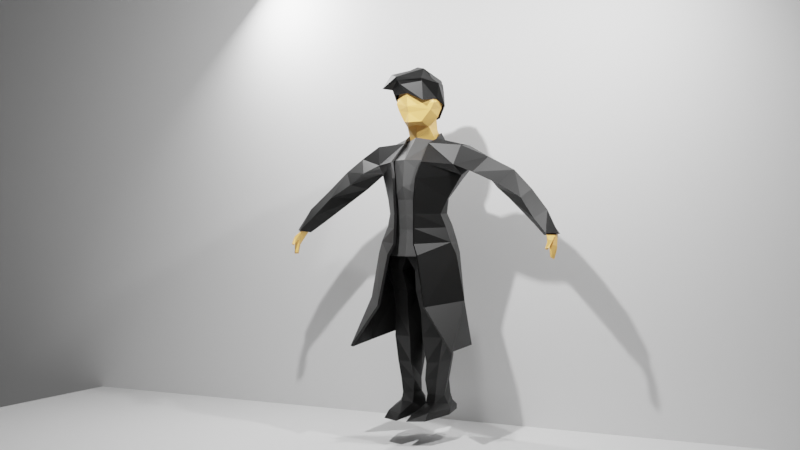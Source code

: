# Source: part1_asset4.blend  (saved by Blender 3.6.11; exported with 4.5.12 LTS)
import bpy
from mathutils import Matrix  # noqa: F401  (used for matrix-valued properties, if any)

bpy.ops.wm.read_factory_settings(use_empty=True)
scene = bpy.context.scene
scene.name = 'Scene'

# ---- collections
col_collection = bpy.data.collections.new('Collection'); scene.collection.children.link(col_collection)

# ---- materials (node trees are filled in below, after node groups)
mat_material_001 = bpy.data.materials.new('Material.001')
mat_material_001.use_transparent_shadow = False
mat_black = bpy.data.materials.new('Black')
mat_black.use_transparent_shadow = False
mat_grey = bpy.data.materials.new('Grey')
mat_grey.use_transparent_shadow = False

# ---- material node trees
mat_material_001.use_nodes = True; mat_material_001.node_tree.nodes.clear()
_N = mat_material_001.node_tree.nodes; _L = mat_material_001.node_tree.links
n0 = _N.new('ShaderNodeBsdfPrincipled'); n0.name = 'Principled BSDF'; n0.location = (10, 300)
n0.distribution = 'GGX'
n0.subsurface_method = 'RANDOM_WALK_SKIN'
n0.inputs[0].default_value = (1.0, 0.5481, 0.1522, 1.0)
n0.inputs[3].default_value = 1.45
n0.inputs[27].default_value = (0.0, 0.0, 0.0, 1.0)
n0.inputs[28].default_value = 1.0
n1 = _N.new('ShaderNodeOutputMaterial'); n1.name = 'Material Output'; n1.location = (300, 300)
_L.new(n0.outputs[0], n1.inputs[0])
n1.is_active_output = True
mat_black.use_nodes = True; mat_black.node_tree.nodes.clear()
_N = mat_black.node_tree.nodes; _L = mat_black.node_tree.links
n0 = _N.new('ShaderNodeBsdfPrincipled'); n0.name = 'Principled BSDF'; n0.location = (10, 300)
n0.distribution = 'GGX'
n0.subsurface_method = 'RANDOM_WALK_SKIN'
n0.inputs[0].default_value = (0.0, 0.0, 0.0, 1.0)
n0.inputs[3].default_value = 1.45
n0.inputs[27].default_value = (0.0, 0.0, 0.0, 1.0)
n0.inputs[28].default_value = 1.0
n1 = _N.new('ShaderNodeOutputMaterial'); n1.name = 'Material Output'; n1.location = (300, 300)
_L.new(n0.outputs[0], n1.inputs[0])
n1.is_active_output = True
mat_grey.use_nodes = True; mat_grey.node_tree.nodes.clear()
_N = mat_grey.node_tree.nodes; _L = mat_grey.node_tree.links
n0 = _N.new('ShaderNodeBsdfPrincipled'); n0.name = 'Principled BSDF'; n0.location = (10, 300)
n0.distribution = 'GGX'
n0.subsurface_method = 'RANDOM_WALK_SKIN'
n0.inputs[0].default_value = (0.0578, 0.0578, 0.0578, 1.0)
n0.inputs[3].default_value = 1.45
n0.inputs[27].default_value = (0.0, 0.0, 0.0, 1.0)
n0.inputs[28].default_value = 1.0
n1 = _N.new('ShaderNodeOutputMaterial'); n1.name = 'Material Output'; n1.location = (300, 300)
_L.new(n0.outputs[0], n1.inputs[0])
n1.is_active_output = True

# ---- world
world_world = bpy.data.worlds.new('World'); scene.world = world_world
world_world.use_nodes = True; world_world.node_tree.nodes.clear()
_N = world_world.node_tree.nodes; _L = world_world.node_tree.links
n0 = _N.new('ShaderNodeOutputWorld'); n0.name = 'World Output'; n0.location = (300, 300)
n1 = _N.new('ShaderNodeBackground'); n1.name = 'Background'; n1.location = (10, 300)
n1.inputs[0].default_value = (0.05088, 0.05088, 0.05088, 1.0)
_L.new(n1.outputs[0], n0.inputs[0])
n0.is_active_output = True
world_world.color = (0.05088, 0.05088, 0.05088)
world_world.use_sun_shadow = False
world_world.sun_shadow_jitter_overblur = 0.0

# ---- cameras
cam_camera = bpy.data.cameras.new('Camera')
cam_camera.clip_end = 100.0
cam_camera.ortho_scale = 7.314

# ---- lights
light_trilamp_back = bpy.data.lights.new('TriLamp-Back', 'AREA')
light_trilamp_back.transmission_factor = 0.0
light_trilamp_back.energy = 392.7
light_trilamp_back.shadow_maximum_resolution = 0.006
light_trilamp_back.use_absolute_resolution = True
light_trilamp_fill = bpy.data.lights.new('TriLamp-Fill', 'AREA')
light_trilamp_fill.transmission_factor = 0.0
light_trilamp_fill.energy = 392.7
light_trilamp_fill.shadow_maximum_resolution = 0.006
light_trilamp_fill.use_absolute_resolution = True
light_trilamp_key = bpy.data.lights.new('TriLamp-Key', 'AREA')
light_trilamp_key.transmission_factor = 0.0
light_trilamp_key.energy = 785.4
light_trilamp_key.shadow_maximum_resolution = 0.006
light_trilamp_key.use_absolute_resolution = True

# ---- meshes
me_cube_002 = bpy.data.meshes.new('Cube.002')
me_cube_002.from_pydata([(-2.733e-17, 0.4487, 1.003), (0.0, 0.5758, -1.219), (0.0, -0.6048, -1.274), (0.2265, 0.4572, 1.001), (0.2851, 0.1528, 0.9157), (2.557, 0.01908, -0.8089), (2.765, 0.1073, -0.8285), (2.635, -0.1624, -0.8203), (2.77, 0.001153, -0.8289), (-0.05367, 0.08187, -1.224), (-2.733e-17, 0.4487, 1.003), (0.0, -0.1658, 0.9659), (-1.159e-17, 0.3509, 1.205), (0.0, -0.2095, 1.254), (0.207, 0.3229, 1.193), (0.2271, -0.1155, 1.225), (0.183, -0.3481, 1.312), (0.2067, 0.279, 1.405), (0.0, 0.2907, 1.357), (0.201, 0.3465, 1.749), (0.3838, -0.02984, 1.409), (0.399, -0.25, 1.676), (0.0, -0.532, 1.289), (0.0, 0.4766, 1.743), (0.4568, 0.06453, 1.739), (0.0, -0.5857, 1.588), (0.1947, 0.3751, 1.572), (0.3402, -0.2725, 1.542), (0.0, 0.4568, 1.549), (0.42, 0.03515, 1.574), (0.0, -0.535, 1.473), (0.2324, 0.2992, 1.888), (0.3403, -0.2384, 1.861), (0.0, 0.4261, 1.886), (0.4201, 0.05615, 1.904), (0.0, -0.5758, 1.88), (2.711, -0.2796, -0.917), (2.73, -0.04409, -1.048), (2.783, 0.02448, -1.101), (2.686, -0.1614, -0.9795), (2.829, -0.1073, -1.055), (2.714, -0.167, -1.245), (2.746, -0.09407, -1.283), (2.763, -0.2142, -1.247), (2.797, -0.1746, -1.281), (2.778, -0.2109, -0.9378), (2.691, -0.265, -0.9774), (2.716, -0.3741, -1.069), (2.751, -0.3511, -1.076), (2.679, -0.3586, -1.092), (2.721, -0.3351, -1.108)], [(9, 1), (2, 9)], [(11, 4, 15, 13), (3, 0, 10), (4, 3, 14, 15), (3, 10, 12, 14), (28, 23, 19, 26), (26, 19, 24, 29), (29, 24, 21, 27), (27, 21, 25, 30), (17, 20, 15, 14), (15, 20, 16), (15, 16, 22, 13), (16, 27, 30, 22), (20, 29, 27, 16), (17, 26, 29, 20), (17, 18, 28, 26), (14, 12, 18, 17), (21, 32, 35, 25), (24, 34, 32, 21), (19, 31, 34, 24), (23, 33, 31, 19), (5, 6, 38, 37), (7, 5, 37, 39), (6, 8, 40, 38), (39, 37, 41, 43), (38, 40, 44, 42), (37, 38, 42, 41), (40, 39, 43, 44), (43, 41, 42, 44), (45, 36, 47, 48), (40, 8, 45, 39), (7, 39, 46, 36), (8, 7, 36, 45), (48, 47, 49, 50), (39, 45, 48, 50), (36, 46, 49, 47), (46, 39, 50, 49)])
_uv = me_cube_002.uv_layers.new(name='UVMap')
_uv.uv.foreach_set('vector', [0.625, 0.875, 0.6219, 0.6577, 0.625, 0.7156, 0.625, 0.875, 0.6283, 0.4509, 0.6255, 0.3749, 0.6255, 0.3749, 0.5974, 0.5086, 0.6754, 0.5086, 0.6746, 0.5641, 0.6736, 0.639, 0.6754, 0.5086, 0.6255, 0.3749, 0.5669, 0.3749, 0.6746, 0.5641, 0.4374, 0.375, 0.5, 0.375, 0.5, 0.5079, 0.4374, 0.5272, 0.4374, 0.5272, 0.5, 0.5079, 0.5, 0.625, 0.4374, 0.625, 0.4374, 0.625, 0.5, 0.625, 0.5, 0.7233, 0.4374, 0.7233, 0.4374, 0.7233, 0.5, 0.7233, 0.5, 0.875, 0.4374, 0.875, 0.4047, 0.5122, 0.375, 0.625, 0.375, 0.4712, 0.375, 0.4432, 0.375, 0.4712, 0.375, 0.625, 0.3684, 0.7573, 0.0, 0.0, 0.0, 0.0, 0.0, 0.0, 0.0, 0.0, 0.3684, 0.7573, 0.4374, 0.7233, 0.4374, 0.875, 0.3593, 0.8582, 0.375, 0.625, 0.4374, 0.625, 0.4374, 0.7233, 0.3684, 0.7573, 0.4047, 0.5122, 0.4374, 0.5272, 0.4374, 0.625, 0.375, 0.625, 0.4047, 0.5122, 0.5237, 0.375, 0.4374, 0.375, 0.4374, 0.5272, 0.6746, 0.5641, 0.5669, 0.3749, 0.5237, 0.375, 0.4047, 0.5122, 0.5, 0.7233, 0.5625, 0.7233, 0.5625, 0.875, 0.5, 0.875, 0.5, 0.625, 0.5625, 0.625, 0.5625, 0.7233, 0.5, 0.7233, 0.5, 0.5079, 0.5625, 0.5271, 0.5625, 0.625, 0.5, 0.625, 0.5, 0.375, 0.5625, 0.375, 0.5625, 0.5271, 0.5, 0.5079, 0.5625, 0.4897, 0.63, 0.5009, 0.63, 0.5009, 0.5625, 0.5145, 0.5625, 0.5637, 0.5625, 0.4897, 0.5625, 0.5145, 0.5625, 0.5732, 0.63, 0.5009, 0.6275, 0.542, 0.625, 0.583, 0.63, 0.5009, 0.5625, 0.5732, 0.5625, 0.5145, 0.5625, 0.4897, 0.5625, 0.5732, 0.63, 0.5009, 0.625, 0.583, 0.625, 0.583, 0.63, 0.5009, 0.5625, 0.5145, 0.63, 0.5009, 0.63, 0.5009, 0.5625, 0.4897, 0.0, 0.0, 0.0, 0.0, 0.0, 0.0, 0.0, 0.0, 0.5625, 0.5732, 0.5625, 0.4897, 0.63, 0.5009, 0.625, 0.583, 0.0, 0.0, 0.0, 0.0, 0.0, 0.0, 0.0, 0.0, 0.625, 0.583, 0.6275, 0.542, 0.625, 0.583, 0.625, 0.583, 0.5625, 0.5637, 0.5625, 0.5732, 0.5625, 0.5732, 0.5625, 0.5732, -0.002725, -0.002372, 0.0007986, 0.0006952, 0.0, 0.0, 0.0, 0.0, 0.625, 0.583, 0.5625, 0.5732, 0.0, 0.0, 0.625, 0.583, 0.625, 0.583, 0.625, 0.583, 0.625, 0.583, 0.625, 0.583, 0.5625, 0.5732, 0.5625, 0.5732, 0.5625, 0.5732, 0.5625, 0.5732, 0.0, 0.0, 0.0, 0.0, 0.0, 0.0, 0.0, 0.0])
me_cube_002.materials.append(mat_material_001)
me_cube_002.update()
me_cube_001 = bpy.data.meshes.new('Cube.001')
me_cube_001.from_pydata([(0.6973, -0.1989, -1.014), (0.865, -0.04811, 0.8199), (0.6325, 0.198, -0.9852), (0.0, 0.6093, -0.9452), (0.2881, 0.2441, 1.096), (0.676, 0.4439, 0.2687), (0.8075, 0.04531, 0.3063), (-0.00971, 0.4644, 0.2656), (0.496, 0.03476, -0.4513), (0.4964, -0.2345, -0.4585), (0.0, 0.3368, -0.4435), (0.49, 0.1425, -0.1385), (0.596, -0.1317, -0.1579), (0.0, 0.3927, -0.1306), (0.7669, -0.191, 0.4879), (0.0, 0.5618, 1.078), (0.79, -0.155, -1.249), (0.0, 0.5758, -1.219), (0.6602, 0.2744, -1.206), (0.3117, 0.02771, 0.9572), (0.1824, -0.7122, -1.038), (0.3909, 0.5293, -0.9562), (0.2394, -0.1599, 0.8695), (0.2105, -0.6904, 0.2238), (0.3272, 0.4645, 0.2643), (0.3011, 0.28, -0.4459), (0.1714, -0.6858, -0.453), (0.2874, 0.3308, -0.1311), (0.179, -0.706, -0.2036), (0.2883, -0.6082, 0.5249), (0.4133, 0.656, 0.6228), (0.3694, 0.4863, -1.196), (0.2809, -0.7663, -1.25), (0.5663, 0.1365, -0.6993), (0.5827, -0.1749, -0.7277), (0.0, 0.4934, -0.6675), (0.1755, -0.6997, -0.739), (0.3779, 0.3948, -0.6763), (0.8633, 0.3701, 0.8227), (2.302, 0.1619, -0.5957), (2.388, -0.07811, -0.5331), (2.374, 0.38, -0.4175), (2.528, 0.1038, -0.4065), (2.557, 0.01908, -0.8089), (2.765, 0.1073, -0.8285), (2.635, -0.1624, -0.8203), (2.77, 0.001153, -0.8289), (1.796, 0.3154, 0.3437), (1.451, 0.4507, 0.08127), (1.54, 0.5843, 0.2672), (0.8825, 0.594, 0.5365), (1.089, 0.5773, 0.4087), (1.34, 0.1535, 0.5971), (1.185, 0.6046, 0.5975), (1.171, -0.1476, 0.3594), (1.611, 0.08967, 0.1294), (1.712, 0.3952, -0.1141), (2.168, 0.2619, -0.01845), (1.948, 0.6436, -0.02748), (2.067, 0.0916, -0.1516), (1.062, -0.05612, -2.964), (0.0, 0.7605, -2.83), (0.7433, 0.3285, -2.811), (0.3264, 0.6323, -2.797), (1.027, -0.8698, -3.017), (0.0, 0.6681, -2.024), (0.3479, 0.5593, -1.996), (0.7017, 0.3015, -2.009), (0.9556, -0.1589, -2.116), (0.4599, -0.8316, -2.214)], [], [(27, 24, 5, 11), (37, 25, 8, 33), (25, 27, 11, 8), (33, 34, 0, 2), (8, 11, 12, 9), (21, 2, 18, 31), (0, 20, 32, 16), (3, 21, 31, 17), (7, 15, 30, 24), (6, 14, 29, 23), (9, 12, 28, 26), (10, 13, 27, 25), (34, 9, 26, 36), (35, 10, 25, 37), (13, 7, 24, 27), (12, 6, 23, 28), (14, 1, 22, 29), (15, 4, 19, 30), (2, 0, 16, 18), (11, 5, 6, 12), (33, 8, 9, 34), (3, 35, 37, 21), (0, 34, 36, 20), (21, 37, 33, 2), (54, 14, 50, 51), (40, 39, 43, 45), (41, 42, 46, 44), (56, 58, 41, 39), (38, 1, 52, 53), (42, 40, 45, 46), (39, 41, 44, 43), (58, 49, 47, 57), (51, 50, 38, 53), (19, 38, 50, 30), (50, 14, 6, 5), (5, 24, 30, 50), (49, 48, 51, 53), (52, 1, 14, 54), (53, 52, 47, 49), (54, 55, 47, 52), (59, 57, 47, 55), (56, 39, 40, 59), (51, 48, 55, 54), (38, 19, 22, 1), (48, 56, 59, 55), (40, 42, 57, 59), (41, 58, 57, 42), (48, 49, 58, 56), (65, 66, 63, 61), (67, 68, 60, 62), (68, 69, 64, 60), (66, 67, 62, 63), (31, 18, 67, 66), (16, 32, 69, 68), (18, 16, 68, 67), (17, 31, 66, 65)])
_uv = me_cube_001.uv_layers.new(name='UVMap')
_uv.uv.foreach_set('vector', [0.4688, 0.4473, 0.5, 0.4473, 0.5, 0.4897, 0.4688, 0.4897, 0.4062, 0.4338, 0.4375, 0.4473, 0.4375, 0.4897, 0.4063, 0.4673, 0.4375, 0.4473, 0.4688, 0.4473, 0.4688, 0.4897, 0.4375, 0.4897, 0.4063, 0.4673, 0.4062, 0.6048, 0.375, 0.6266, 0.375, 0.4449, 0.4375, 0.4897, 0.4688, 0.4897, 0.4688, 0.583, 0.4375, 0.583, 0.375, 0.4202, 0.375, 0.4449, 0.375, 0.4449, 0.375, 0.4215, 0.375, 0.6266, 0.3699, 0.7871, 0.3366, 0.7062, 0.375, 0.6458, 0.3747, 0.3829, 0.375, 0.4202, 0.375, 0.4215, 0.375, 0.3916, 0.5, 0.375, 0.5625, 0.375, 0.5625, 0.4473, 0.5, 0.4473, 0.5, 0.583, 0.5479, 0.5483, 0.5586, 0.7495, 0.5013, 0.7563, 0.4375, 0.583, 0.4688, 0.583, 0.4682, 0.7606, 0.4365, 0.7695, 0.4375, 0.375, 0.4688, 0.375, 0.4688, 0.4473, 0.4375, 0.4473, 0.4062, 0.6048, 0.4375, 0.583, 0.4365, 0.7695, 0.4051, 0.7883, 0.4061, 0.3789, 0.4375, 0.375, 0.4375, 0.4473, 0.4062, 0.4338, 0.4688, 0.375, 0.5, 0.375, 0.5, 0.4473, 0.4688, 0.4473, 0.4688, 0.583, 0.5, 0.583, 0.5013, 0.7563, 0.4682, 0.7606, 0.5479, 0.5483, 0.6103, 0.5291, 0.6125, 0.7093, 0.5586, 0.7495, 0.5625, 0.375, 0.6319, 0.355, 0.6338, 0.422, 0.5625, 0.4473, 0.375, 0.4449, 0.375, 0.6266, 0.375, 0.6458, 0.375, 0.4449, 0.4688, 0.4897, 0.5, 0.4897, 0.5, 0.583, 0.4688, 0.583, 0.4063, 0.4673, 0.4375, 0.4897, 0.4375, 0.583, 0.4062, 0.6048, 0.3747, 0.3829, 0.4061, 0.3789, 0.4062, 0.4338, 0.375, 0.4202, 0.375, 0.6266, 0.4062, 0.6048, 0.4051, 0.7883, 0.3699, 0.7871, 0.375, 0.4202, 0.4062, 0.4338, 0.4063, 0.4673, 0.375, 0.4449, 0.333, 0.3256, 0.5479, 0.5483, 0.5625, 0.4897, 0.5625, 0.4897, 0.5625, 0.5638, 0.5625, 0.4897, 0.5625, 0.4897, 0.5625, 0.5637, 0.63, 0.5009, 0.4812, 0.3961, 0.6275, 0.542, 0.63, 0.5009, 0.5625, 0.4897, 0.603, 0.4964, 0.63, 0.5009, 0.5625, 0.4897, 0.5883, 0.462, 0.4788, 0.4091, 0.4774, 0.3921, 0.6095, 0.4787, 0.02632, 0.02291, 0.1181, 0.1028, 0.0007986, 0.0006952, -0.002725, -0.002372, 0.5625, 0.4897, 0.63, 0.5009, 0.63, 0.5009, 0.5625, 0.4897, 0.603, 0.4964, 0.63, 0.5009, 0.5086, 0.4244, 0.5729, 0.4855, 0.5625, 0.4897, 0.5625, 0.4897, 0.5883, 0.462, 0.6095, 0.4787, 0.6691, 0.5186, 0.5883, 0.462, 0.5625, 0.4897, 0.5625, 0.4473, 0.5625, 0.4897, 0.5479, 0.5483, 0.5, 0.583, 0.5, 0.4897, 0.5, 0.4897, 0.5, 0.4473, 0.5625, 0.4473, 0.5625, 0.4897, 0.63, 0.5009, 0.5625, 0.4897, 0.5625, 0.4897, 0.6095, 0.4787, 0.4774, 0.3921, 0.4788, 0.4091, 0.5479, 0.5483, 0.333, 0.3256, 0.6095, 0.4787, 0.4774, 0.3921, 0.5086, 0.4244, 0.63, 0.5009, 0.333, 0.3256, 0.3098, 0.2739, 0.5086, 0.4244, 0.4774, 0.3921, 0.463, 0.405, 0.5729, 0.4855, 0.5086, 0.4244, 0.3098, 0.2739, 0.5625, 0.4897, 0.5625, 0.4897, 0.1181, 0.1028, 0.463, 0.405, 0.5625, 0.4897, 0.5625, 0.4897, 0.3098, 0.2739, 0.333, 0.3256, 0.5883, 0.462, 0.6691, 0.5186, 0.5842, 0.5114, 0.4343, 0.3742, 0.5625, 0.4897, 0.5625, 0.4897, 0.463, 0.405, 0.3098, 0.2739, 0.1181, 0.1028, 0.4812, 0.3961, 0.5729, 0.4855, 0.463, 0.405, 0.63, 0.5009, 0.603, 0.4964, 0.5729, 0.4855, 0.4812, 0.3961, 0.5625, 0.4897, 0.63, 0.5009, 0.603, 0.4964, 0.5625, 0.4897, 0.375, 0.3916, 0.375, 0.4215, 0.375, 0.4215, 0.375, 0.3916, 0.375, 0.4449, 0.375, 0.6458, 0.375, 0.6458, 0.375, 0.4449, 0.375, 0.6458, 0.3358, 0.6988, 0.3349, 0.6914, 0.375, 0.6458, 0.375, 0.4215, 0.375, 0.4449, 0.375, 0.4449, 0.375, 0.4215, 0.375, 0.4215, 0.375, 0.4449, 0.375, 0.4449, 0.375, 0.4215, 0.375, 0.6458, 0.3366, 0.7062, 0.3358, 0.6988, 0.375, 0.6458, 0.375, 0.4449, 0.375, 0.6458, 0.375, 0.6458, 0.375, 0.4449, 0.375, 0.3916, 0.375, 0.4215, 0.375, 0.4215, 0.375, 0.3916])
me_cube_001.materials.append(mat_black)
me_cube_001.update()
me_cube_003 = bpy.data.meshes.new('Cube.003')
me_cube_003.from_pydata([(0.6037, 0.2088, -2.783), (0.5212, 0.4522, -2.732), (0.06435, 0.3829, -2.738), (0.1351, -0.2064, -2.838), (0.09166, -0.4012, -1.925), (0.6126, 0.01462, -1.9), (0.48, 0.3262, -1.879), (0.06874, 0.302, -1.883), (0.1408, -0.2783, -2.352), (0.432, 0.312, -2.35), (0.5742, 0.09685, -2.349), (0.1103, 0.2972, -2.338), (0.783, -0.1166, -1.461), (0.1626, 0.3111, -1.435), (0.14, -0.5297, -1.538), (0.6424, 0.25, -1.418), (0.79, -0.155, -1.249), (0.0, 0.5758, -1.219), (0.0, -0.6048, -1.274), (0.6602, 0.2744, -1.206), (0.5116, -0.09087, -2.843), (0.2862, 0.5511, -2.718), (0.2765, 0.3406, -1.881), (0.4789, -0.2174, -1.9), (0.2503, 0.3292, -2.347), (0.4746, -0.1202, -2.346), (0.5046, -0.3647, -1.481), (0.375, 0.3546, -1.401), (0.3694, 0.4863, -1.196), (0.5024, -0.4329, -1.262), (0.4735, 0.1989, -3.714), (0.4606, 0.3297, -3.701), (0.1496, 0.3139, -3.693), (0.1145, -0.04114, -3.686), (0.3832, -0.08396, -3.662), (0.3272, 0.3945, -3.685), (0.1678, -0.09662, -3.35), (0.4441, -0.09254, -3.328), (0.2508, 0.4233, -3.213), (0.06432, 0.3695, -3.204), (0.5681, 0.2089, -3.279), (0.5116, 0.4183, -3.232), (0.06863, 0.2043, -3.24), (0.0, 0.03484, -1.88), (-0.05367, 0.08187, -1.224), (0.1136, 0.2696, -3.693), (0.0, 0.08882, -2.76), (0.05226, 0.0207, -1.451), (0.01791, 0.09156, -2.324), (0.08612, 0.231, -3.962), (0.1465, -0.004937, -3.964), (0.437, 0.1579, -3.991), (0.4602, 0.3945, -3.976), (0.3543, -0.06345, -3.956), (0.1466, 0.3335, -3.957), (0.29, 0.4292, -3.957)], [], [(25, 8, 3, 20), (24, 9, 1, 21), (9, 10, 0, 1), (27, 15, 6, 22), (15, 12, 5, 6), (22, 6, 9, 24), (23, 4, 8, 25), (6, 5, 10, 9), (7, 43, 47, 13), (28, 19, 15, 27), (19, 16, 12, 15), (17, 28, 27, 13), (16, 29, 26, 12), (5, 23, 25, 10), (7, 22, 24, 11), (12, 26, 23, 5), (13, 27, 22, 7), (11, 24, 21, 2), (41, 1, 0, 40), (10, 25, 20, 0), (39, 38, 35, 32), (37, 36, 33, 34), (21, 1, 41, 38), (36, 42, 46, 3), (0, 20, 37, 40), (38, 41, 31, 35), (41, 40, 30, 31), (40, 37, 34, 30), (36, 3, 20, 37), (8, 48, 46, 3), (2, 21, 38, 39), (23, 26, 14, 4), (13, 47, 44, 17), (29, 18, 14, 26), (11, 48, 43, 7), (36, 42, 45, 33), (45, 42, 39, 32), (47, 43, 4, 14), (44, 47, 14, 18), (46, 48, 11, 2), (46, 42, 39, 2), (43, 48, 8, 4), (32, 35, 55, 54), (35, 31, 52, 55), (45, 32, 54, 49), (30, 34, 53, 51), (34, 33, 50, 53), (31, 30, 51, 52), (33, 45, 49, 50)])
_uv = me_cube_003.uv_layers.new(name='UVMap')
_uv.uv.foreach_set('vector', [0.375, 0.7505, 0.375, 0.8558, 0.3694, 0.8503, 0.3541, 0.7305, 0.375, 0.4215, 0.375, 0.4449, 0.3706, 0.4452, 0.3721, 0.4217, 0.375, 0.4449, 0.375, 0.6458, 0.3444, 0.6173, 0.3706, 0.4452, 0.375, 0.4215, 0.375, 0.4449, 0.375, 0.4449, 0.375, 0.4215, 0.375, 0.4449, 0.375, 0.6458, 0.375, 0.6458, 0.375, 0.4449, 0.375, 0.4215, 0.375, 0.4449, 0.375, 0.4449, 0.375, 0.4215, 0.347, 0.6866, 0.375, 0.8558, 0.375, 0.8558, 0.375, 0.7505, 0.375, 0.4449, 0.375, 0.6458, 0.375, 0.6458, 0.375, 0.4449, 0.375, 0.3916, 0.2174, 0.227, 0.3057, 0.3192, 0.375, 0.3916, 0.375, 0.4215, 0.375, 0.4449, 0.375, 0.4449, 0.375, 0.4215, 0.375, 0.4449, 0.375, 0.6458, 0.375, 0.6458, 0.375, 0.4449, 0.375, 0.3916, 0.375, 0.4215, 0.375, 0.4215, 0.375, 0.3916, 0.375, 0.6458, 0.3444, 0.6806, 0.3442, 0.6497, 0.375, 0.6458, 0.375, 0.6458, 0.347, 0.6866, 0.375, 0.7505, 0.375, 0.6458, 0.375, 0.3916, 0.375, 0.4215, 0.375, 0.4215, 0.375, 0.3916, 0.375, 0.6458, 0.3442, 0.6497, 0.347, 0.6866, 0.375, 0.6458, 0.375, 0.3916, 0.375, 0.4215, 0.375, 0.4215, 0.375, 0.3916, 0.375, 0.3916, 0.375, 0.4215, 0.3721, 0.4217, 0.3734, 0.4011, 0.3706, 0.4452, 0.3706, 0.4452, 0.0, 0.0, 0.3444, 0.6173, 0.375, 0.6458, 0.375, 0.7505, 0.3541, 0.7305, 0.3444, 0.6173, 0.374, 0.3916, 0.3432, 0.3915, 0.3691, 0.4245, 0.3729, 0.3926, 0.3515, 0.7097, 0.3694, 0.8503, 0.3694, 0.8503, 0.3515, 0.7097, 0.0, 0.0, 0.0, 0.0, 0.3706, 0.4452, 0.3432, 0.3915, 0.0, 0.0, 0.003172, -0.04955, 0.1521, 0.3502, 0.3694, 0.8503, 0.0, 0.0, 0.0, 0.0, 0.0, 0.0, 0.0, 0.0, 0.3432, 0.3915, 0.3706, 0.4452, 0.364, 0.4513, 0.3691, 0.4245, 0.3706, 0.4452, 0.3444, 0.6173, 0.3444, 0.6173, 0.364, 0.4513, 0.3444, 0.6173, 0.3515, 0.7097, 0.3515, 0.7097, 0.3444, 0.6173, 0.0, 0.0, 0.3694, 0.8503, 0.3541, 0.7305, 0.0, 0.0, 0.375, 0.8558, 0.375, 0.5493, 0.3721, 0.5605, 0.3694, 0.8503, -0.03946, -0.08156, 0.0, 0.0, 0.3432, 0.3915, 0.0, 0.0, 0.347, 0.6866, 0.3442, 0.6497, 0.167, 0.1744, 0.0, 0.0, 0.375, 0.3916, 0.3057, 0.3192, 0.2438, 0.2546, 0.375, 0.3916, 0.3444, 0.6806, 0.0, 0.0, 0.167, 0.1744, 0.3442, 0.6497, 0.375, 0.3916, 0.375, 0.5493, 0.375, 0.563, 0.375, 0.3916, 0.0, 0.0, 0.003172, -0.04955, 0.3719, 0.518, 0.3694, 0.8503, 0.3719, 0.518, 0.003172, -0.04955, 0.0, 0.0, 0.3729, 0.3926, 0.3057, 0.3192, 0.2174, 0.227, 0.0, 0.0, 0.167, 0.1744, 0.2438, 0.2546, 0.3057, 0.3192, 0.167, 0.1744, 0.0, 0.0, 0.3721, 0.5605, 0.375, 0.5493, 0.375, 0.3916, 0.3734, 0.4011, 0.1521, 0.3502, 0.003172, -0.04955, 0.0, 0.0, -0.03946, -0.08156, 0.375, 0.563, 0.375, 0.5493, 0.375, 0.8558, 0.375, 0.8558, 0.3729, 0.3926, 0.3691, 0.4245, 0.3691, 0.4245, 0.3711, 0.4079, 0.3691, 0.4245, 0.364, 0.4513, 0.364, 0.4513, 0.3691, 0.4245, 0.3719, 0.518, 0.3729, 0.3926, 0.3711, 0.4079, 0.3713, 0.5238, 0.3444, 0.6173, 0.3515, 0.7097, 0.3515, 0.7097, 0.3444, 0.6173, 0.3515, 0.7097, 0.3694, 0.8503, 0.3681, 0.6292, 0.3515, 0.7097, 0.364, 0.4513, 0.3444, 0.6173, 0.3444, 0.6173, 0.364, 0.4513, 0.3694, 0.8503, 0.3719, 0.518, 0.3713, 0.5238, 0.3681, 0.6292])
me_cube_003.materials.append(mat_black)
me_cube_003.update()
me_cube_004 = bpy.data.meshes.new('Cube.004')
me_cube_004.from_pydata([(0.0, -0.5735, -1.061), (0.0, -0.716, 0.06663), (0.0, -0.5839, -0.463), (0.0, -0.6124, -0.187), (0.0, -0.6477, 0.5406), (0.0, -0.6048, -1.274), (0.3909, -0.4469, -1.05), (0.2851, 0.1528, 0.9157), (0.4008, -0.4128, 0.2121), (0.3383, -0.4527, -0.4646), (0.3267, -0.4791, -0.1817), (0.4879, -0.3542, 0.526), (0.5024, -0.4329, -1.262), (0.0, -0.5395, -0.7595), (0.3779, -0.4408, -0.7507), (0.0, -0.1658, 0.9659)], [], [(10, 8, 1, 3), (14, 9, 2, 13), (9, 10, 3, 2), (8, 11, 4, 1), (6, 0, 5, 12), (6, 14, 13, 0), (7, 15, 4, 11)])
_uv = me_cube_004.uv_layers.new(name='UVMap')
_uv.uv.foreach_set('vector', [0.4688, 0.7065, 0.5, 0.7065, 0.5, 0.875, 0.4688, 0.875, 0.4063, 0.7253, 0.4376, 0.7058, 0.4382, 0.87, 0.4069, 0.8716, 0.4376, 0.7058, 0.4688, 0.7065, 0.4688, 0.875, 0.4382, 0.87, 0.5, 0.7065, 0.5625, 0.7065, 0.5625, 0.875, 0.5, 0.875, 0.3751, 0.7449, 0.3756, 0.8732, 0.375, 0.8558, 0.3444, 0.6806, 0.3751, 0.7449, 0.4063, 0.7253, 0.4069, 0.8716, 0.3756, 0.8732, 0.6219, 0.6577, 0.625, 0.875, 0.5625, 0.875, 0.5625, 0.7065])
me_cube_004.materials.append(mat_grey)
me_cube_004.update()
me_cube_005 = bpy.data.meshes.new('Cube.005')
me_cube_005.from_pydata([(0.2995, -0.3009, 2.235), (0.2029, 0.5046, 2.14), (0.005622, 0.5645, 2.144), (0.3049, 0.23, 2.132), (-0.2783, -0.4959, 2.157), (-0.001464, -0.1321, 2.359), (0.2378, 0.3323, 1.419), (0.4063, -0.1597, 1.753), (0.01068, 0.3911, 1.364), (0.4741, 0.04506, 1.626), (0.01029, -0.6023, 1.836), (0.1027, 0.5529, 2.147), (0.2125, -0.3162, 2.308), (-0.001432, -0.02184, 2.355), (0.2666, -0.4688, 1.707), (0.1402, 0.3549, 1.383), (0.2191, 0.4536, 1.853), (0.467, -0.2128, 2.032), (0.0, 0.5917, 1.845), (0.4042, 0.1558, 1.902), (-0.1462, -0.5568, 2.013), (0.2279, -0.4318, 2.071), (0.1096, 0.5226, 1.849), (-0.4701, -0.1143, 2.005), (-0.1902, 0.4201, 2.131), (-0.3344, 0.2666, 2.179), (-0.2164, 0.314, 1.461), (-0.4517, -0.1355, 1.762), (-0.4834, 0.08802, 1.646), (-0.09119, 0.5025, 2.146), (-0.4836, -0.2711, 2.23), (-0.3996, -0.2895, 1.837), (-0.1337, 0.3263, 1.385), (-0.2191, 0.4536, 1.853), (-0.5069, -0.1447, 1.916), (-0.4042, 0.1558, 1.902), (-0.4291, -0.3375, 1.945), (-0.1096, 0.5226, 1.849), (0.214, 0.4846, 2.002), (0.3544, -0.2761, 2.125), (0.0, 0.5946, 2.002), (0.3622, 0.2046, 2.033), (-0.2565, -0.4821, 2.098), (0.2313, -0.4606, 2.12), (0.1073, 0.5401, 2.002), (-0.2147, 0.4856, 2.002), (-0.4641, -0.1281, 1.986), (-0.3686, 0.2124, 2.043), (-0.6007, -0.4266, 1.963), (-0.1073, 0.5401, 2.002)], [], [(44, 11, 1, 38), (38, 1, 3, 41), (41, 3, 0, 39), (43, 12, 4, 42), (11, 2, 5, 13), (13, 5, 4, 12), (3, 13, 12, 0), (1, 11, 13, 3), (39, 0, 12, 43), (40, 2, 11, 44), (8, 18, 22, 15), (7, 17, 21, 14), (14, 21, 20, 10), (9, 19, 17, 7), (6, 16, 19, 9), (15, 22, 16, 6), (49, 45, 24, 29), (45, 47, 25, 24), (47, 46, 23, 25), (48, 42, 4, 30), (29, 13, 5, 2), (13, 30, 4, 5), (25, 23, 30, 13), (24, 25, 13, 29), (46, 48, 30, 23), (40, 49, 29, 2), (8, 32, 37, 18), (27, 31, 36, 34), (31, 10, 20, 36), (28, 27, 34, 35), (26, 28, 35, 33), (32, 26, 33, 37), (18, 37, 49, 40), (34, 36, 48, 46), (36, 20, 42, 48), (35, 34, 46, 47), (33, 35, 47, 45), (37, 33, 45, 49), (18, 40, 44, 22), (17, 39, 43, 21), (21, 43, 42, 20), (19, 41, 39, 17), (16, 38, 41, 19), (22, 44, 38, 16)])
_uv = me_cube_005.uv_layers.new(name='UVMap')
_uv.uv.foreach_set('vector', [0.6097, 0.4583, 0.625, 0.4607, 0.625, 0.5464, 0.6097, 0.5417, 0.6097, 0.5417, 0.625, 0.5464, 0.625, 0.625, 0.6097, 0.625, 0.6097, 0.625, 0.625, 0.625, 0.625, 0.7233, 0.6097, 0.7233, 0.6097, 0.7991, 0.625, 0.7991, 0.625, 0.875, 0.6097, 0.875, 0.6875, 0.5232, 0.75, 0.5, 0.75, 0.625, 0.6875, 0.625, 0.6875, 0.625, 0.75, 0.625, 0.75, 0.75, 0.6875, 0.7366, 0.625, 0.625, 0.6875, 0.625, 0.6875, 0.7366, 0.625, 0.7233, 0.625, 0.5464, 0.6875, 0.5232, 0.6875, 0.625, 0.625, 0.625, 0.6097, 0.7233, 0.625, 0.7233, 0.625, 0.7991, 0.6097, 0.7991, 0.6097, 0.375, 0.625, 0.375, 0.625, 0.4607, 0.6097, 0.4583, 0.5625, 0.375, 0.5938, 0.375, 0.5938, 0.4559, 0.5625, 0.4511, 0.5625, 0.7233, 0.5938, 0.7233, 0.5938, 0.7991, 0.5625, 0.7991, 0.5625, 0.7991, 0.5938, 0.7991, 0.5938, 0.875, 0.5625, 0.875, 0.5625, 0.625, 0.5938, 0.625, 0.5938, 0.7233, 0.5625, 0.7233, 0.5625, 0.5271, 0.5938, 0.5368, 0.5938, 0.625, 0.5625, 0.625, 0.5625, 0.4511, 0.5938, 0.4559, 0.5938, 0.5368, 0.5625, 0.5271, 0.6097, 0.4583, 0.6097, 0.5417, 0.625, 0.5464, 0.625, 0.4607, 0.6097, 0.5417, 0.6097, 0.625, 0.625, 0.625, 0.625, 0.5464, 0.6097, 0.625, 0.6097, 0.7233, 0.625, 0.7233, 0.625, 0.625, 0.6097, 0.7991, 0.6097, 0.875, 0.625, 0.875, 0.625, 0.7991, 0.6875, 0.5232, 0.6875, 0.625, 0.75, 0.625, 0.75, 0.5, 0.6875, 0.625, 0.6875, 0.7366, 0.75, 0.75, 0.75, 0.625, 0.625, 0.625, 0.625, 0.7233, 0.6875, 0.7366, 0.6875, 0.625, 0.625, 0.5464, 0.625, 0.625, 0.6875, 0.625, 0.6875, 0.5232, 0.6097, 0.7233, 0.6097, 0.7991, 0.625, 0.7991, 0.625, 0.7233, 0.6097, 0.375, 0.6097, 0.4583, 0.625, 0.4607, 0.625, 0.375, 0.5625, 0.375, 0.5625, 0.4511, 0.5938, 0.4559, 0.5938, 0.375, 0.5625, 0.7233, 0.5625, 0.7991, 0.5938, 0.7991, 0.5938, 0.7233, 0.5625, 0.7991, 0.5625, 0.875, 0.5938, 0.875, 0.5938, 0.7991, 0.5625, 0.625, 0.5625, 0.7233, 0.5938, 0.7233, 0.5938, 0.625, 0.5625, 0.5271, 0.5625, 0.625, 0.5938, 0.625, 0.5938, 0.5368, 0.5625, 0.4511, 0.5625, 0.5271, 0.5938, 0.5368, 0.5938, 0.4559, 0.5938, 0.375, 0.5938, 0.4559, 0.6097, 0.4583, 0.6097, 0.375, 0.5938, 0.7233, 0.5938, 0.7991, 0.6097, 0.7991, 0.6097, 0.7233, 0.5938, 0.7991, 0.5938, 0.875, 0.6097, 0.875, 0.6097, 0.7991, 0.5938, 0.625, 0.5938, 0.7233, 0.6097, 0.7233, 0.6097, 0.625, 0.5938, 0.5368, 0.5938, 0.625, 0.6097, 0.625, 0.6097, 0.5417, 0.5938, 0.4559, 0.5938, 0.5368, 0.6097, 0.5417, 0.6097, 0.4583, 0.5938, 0.375, 0.6097, 0.375, 0.6097, 0.4583, 0.5938, 0.4559, 0.5938, 0.7233, 0.6097, 0.7233, 0.6097, 0.7991, 0.5938, 0.7991, 0.5938, 0.7991, 0.6097, 0.7991, 0.6097, 0.875, 0.5938, 0.875, 0.5938, 0.625, 0.6097, 0.625, 0.6097, 0.7233, 0.5938, 0.7233, 0.5938, 0.5368, 0.6097, 0.5417, 0.6097, 0.625, 0.5938, 0.625, 0.5938, 0.4559, 0.6097, 0.4583, 0.6097, 0.5417, 0.5938, 0.5368])
me_cube_005.materials.append(mat_black)
me_cube_005.update()
me_cube_006 = bpy.data.meshes.new('Cube.006')
me_cube_006.from_pydata([(0.5981, 0.09321, -4.232), (0.5624, 0.4755, -4.204), (0.1126, 0.4608, -4.192), (0.1179, -0.6494, -4.276), (0.4195, -0.5419, -4.24), (0.2948, 0.5993, -4.194), (0.02109, 0.2909, -4.201), (0.08612, 0.231, -3.962), (0.1465, -0.004937, -3.964), (0.437, 0.1579, -3.991), (0.4602, 0.3945, -3.976), (0.3543, -0.06345, -3.956), (0.1466, 0.3335, -3.957), (0.29, 0.4292, -3.957), (0.04253, 0.2864, -4.109), (0.5151, 0.1505, -4.154), (0.1137, 0.4557, -4.09), (0.1394, -0.0606, -4.145), (0.4944, 0.4193, -4.11), (0.3559, -0.1298, -4.121), (0.3165, 0.5536, -4.09), (0.6125, -0.0004493, -4.337), (0.5573, 0.4803, -4.299), (0.1111, 0.4642, -4.286), (0.1024, -0.8476, -4.377), (0.4334, -0.7068, -4.37), (0.3164, 0.5369, -4.288), (0.01701, 0.1922, -4.308), (-0.01487, -0.2613, -4.32)], [(17, 28)], [(18, 15, 0, 1), (19, 17, 3, 4), (15, 19, 4, 0), (14, 16, 2, 6), (20, 18, 1, 5), (16, 20, 5, 2), (12, 13, 20, 16), (13, 10, 18, 20), (7, 12, 16, 14), (9, 11, 19, 15), (11, 8, 17, 19), (10, 9, 15, 18), (8, 7, 14, 17), (14, 6, 27, 28, 24, 3, 17), (1, 0, 21, 22), (4, 3, 24, 25), (0, 4, 25, 21), (6, 2, 23, 27), (5, 1, 22, 26), (2, 5, 26, 23), (21, 25, 24, 28, 27, 23, 26, 22)])
_uv = me_cube_006.uv_layers.new(name='UVMap')
_uv.uv.foreach_set('vector', [0.364, 0.4513, 0.3444, 0.6173, 0.3478, 0.6541, 0.364, 0.4513, 0.3486, 0.6728, 0.3704, 0.7171, 0.3698, 0.7941, 0.3544, 0.7243, 0.3444, 0.6173, 0.3486, 0.6728, 0.3544, 0.7243, 0.3478, 0.6541, 0.3719, 0.518, 0.3729, 0.3926, 0.3729, 0.3926, 0.3719, 0.518, 0.3691, 0.4245, 0.364, 0.4513, 0.364, 0.4513, 0.3691, 0.4245, 0.3729, 0.3926, 0.3691, 0.4245, 0.3691, 0.4245, 0.3729, 0.3926, 0.3711, 0.4079, 0.3691, 0.4245, 0.3691, 0.4245, 0.3729, 0.3926, 0.3691, 0.4245, 0.364, 0.4513, 0.364, 0.4513, 0.3691, 0.4245, 0.3713, 0.5238, 0.3711, 0.4079, 0.3729, 0.3926, 0.3719, 0.518, 0.3444, 0.6173, 0.3515, 0.7097, 0.3486, 0.6728, 0.3444, 0.6173, 0.3515, 0.7097, 0.3681, 0.6292, 0.3704, 0.7171, 0.3486, 0.6728, 0.364, 0.4513, 0.3444, 0.6173, 0.3444, 0.6173, 0.364, 0.4513, 0.3681, 0.6292, 0.3713, 0.5238, 0.3719, 0.518, 0.3704, 0.7171, 0.3719, 0.518, 0.3719, 0.518, 0.3714, 0.5944, 0.3705, 0.7051, 0.3694, 0.8503, 0.3698, 0.7941, 0.3704, 0.7171, 0.364, 0.4513, 0.3478, 0.6541, 0.3499, 0.6758, 0.364, 0.4513, 0.3544, 0.7243, 0.3698, 0.7941, 0.3694, 0.8503, 0.3544, 0.7243, 0.3478, 0.6541, 0.3544, 0.7243, 0.3544, 0.7243, 0.3499, 0.6758, 0.3719, 0.518, 0.3729, 0.3926, 0.3729, 0.3926, 0.3714, 0.5944, 0.3691, 0.4245, 0.364, 0.4513, 0.364, 0.4513, 0.3691, 0.4245, 0.3729, 0.3926, 0.3691, 0.4245, 0.3691, 0.4245, 0.3729, 0.3926, 0.3499, 0.6758, 0.3544, 0.7243, 0.3694, 0.8503, 0.3705, 0.7051, 0.3714, 0.5944, 0.3729, 0.3926, 0.3691, 0.4245, 0.364, 0.4513])
me_cube_006.materials.append(mat_black)
me_cube_006.update()
me_plane = bpy.data.meshes.new('Plane')
me_plane.from_pydata([(-1.0, -1.0, 0.0), (1.0, -1.0, 0.0), (-1.0, 1.0, 0.0), (1.0, 1.0, 0.0)], [], [(0, 1, 3, 2)])
_uv = me_plane.uv_layers.new(name='UVMap')
_uv.uv.foreach_set('vector', [0.0, 0.0, 1.0, 0.0, 1.0, 1.0, 0.0, 1.0])
me_plane.update()
me_plane_001 = bpy.data.meshes.new('Plane.001')
me_plane_001.from_pydata([(-1.0, -1.0, 0.0), (1.0, -1.0, 0.0), (-1.0, 1.0, 0.0), (1.0, 1.0, 0.0)], [], [(0, 1, 3, 2)])
_uv = me_plane_001.uv_layers.new(name='UVMap')
_uv.uv.foreach_set('vector', [0.0, 0.0, 1.0, 0.0, 1.0, 1.0, 0.0, 1.0])
me_plane_001.update()

# ---- objects
ob_camera = bpy.data.objects.new('Camera', cam_camera)
ob_cube_002 = bpy.data.objects.new('Cube.002', me_cube_002)
ob_trench = bpy.data.objects.new('Trench', me_cube_001)
ob_cube_003 = bpy.data.objects.new('Cube.003', me_cube_003)
ob_cube_001 = bpy.data.objects.new('Cube.001', me_cube_004)
ob_cube_004 = bpy.data.objects.new('Cube.004', me_cube_005)
ob_cube_005 = bpy.data.objects.new('Cube.005', me_cube_006)
ob_plane = bpy.data.objects.new('Plane', me_plane)
ob_plane_001 = bpy.data.objects.new('Plane.001', me_plane_001)
ob_trilamp_back = bpy.data.objects.new('TriLamp-Back', light_trilamp_back)
ob_trilamp_fill = bpy.data.objects.new('TriLamp-Fill', light_trilamp_fill)
ob_trilamp_key = bpy.data.objects.new('TriLamp-Key', light_trilamp_key)

# ---- transforms, parenting, visibility, modifiers, constraints
ob_camera.location = (9.514, -19.49, -0.3577)
ob_camera.rotation_euler = (1.556, 1.004e-07, 0.4728)
ob_camera.lock_rotations_4d = False
ob_camera.empty_display_type = 'ARROWS'
ob_camera.color = (0.0, 0.0, 0.0, 0.0)
ob_camera.display_type = 'WIRE'
ob_camera.lineart.crease_threshold = 0.0
ob_cube_002.location = (0.0, 0.0, 0.0)
_m = ob_cube_002.modifiers.new('Mirror', 'MIRROR')
ob_trench.location = (0.0, 0.0, 0.0)
_m = ob_trench.modifiers.new('Mirror', 'MIRROR')
_m.use_clip = True
_m = ob_trench.modifiers.new('Solidify', 'SOLIDIFY')
_m.thickness = -0.05
ob_cube_003.location = (0.0, 0.0, 0.0)
_m = ob_cube_003.modifiers.new('Mirror', 'MIRROR')
ob_cube_001.location = (0.0, 0.0, 0.0)
_m = ob_cube_001.modifiers.new('Mirror', 'MIRROR')
_m = ob_cube_001.modifiers.new('Solidify', 'SOLIDIFY')
_m.thickness = -0.06
ob_cube_004.location = (0.0, 0.0, 0.0)
_m = ob_cube_004.modifiers.new('Solidify', 'SOLIDIFY')
_m.thickness = -0.02
ob_cube_005.location = (0.0, 0.0, 0.0)
_m = ob_cube_005.modifiers.new('Mirror', 'MIRROR')
ob_plane.location = (-3.43, 2.092, 0.0)
ob_plane.rotation_euler = (1.571, -0.0, 0.0)
ob_plane.scale = (10.85, 10.85, 10.85)
ob_plane_001.location = (0.0, 2.092, -4.865)
ob_plane_001.rotation_euler = (3.142, -0.0, 0.0)
ob_plane_001.scale = (10.0, 10.0, 10.0)
ob_trilamp_back.location = (-4.938, 0.7806, 5.0)
_c = ob_trilamp_back.constraints.new('TRACK_TO'); _c.name = 'Track To'
_c.target = ob_cube_001
ob_trilamp_fill.location = (4.727, -1.626, 5.0)
_c = ob_trilamp_fill.constraints.new('TRACK_TO'); _c.name = 'Track To'
_c.target = ob_cube_001
ob_trilamp_key.location = (0.001465, -4.999, 5.0)
_c = ob_trilamp_key.constraints.new('TRACK_TO'); _c.name = 'Track To'
_c.target = ob_cube_001

# ---- collection membership
col_collection.objects.link(ob_camera)
col_collection.objects.link(ob_cube_002)
col_collection.objects.link(ob_trench)
col_collection.objects.link(ob_cube_003)
col_collection.objects.link(ob_cube_001)
col_collection.objects.link(ob_cube_004)
col_collection.objects.link(ob_cube_005)
col_collection.objects.link(ob_plane)
col_collection.objects.link(ob_plane_001)
col_collection.objects.link(ob_trilamp_back)
col_collection.objects.link(ob_trilamp_fill)
col_collection.objects.link(ob_trilamp_key)

# ---- scene / render settings (as saved in the file)
scene.camera = ob_camera
scene.frame_start = 1; scene.frame_end = 250; scene.frame_set(1)
scene.render.engine = 'BLENDER_EEVEE_NEXT'
scene.cycles.sampling_pattern = 'TABULATED_SOBOL'
scene.view_settings.view_transform = 'Filmic'
bpy.context.view_layer.update()
